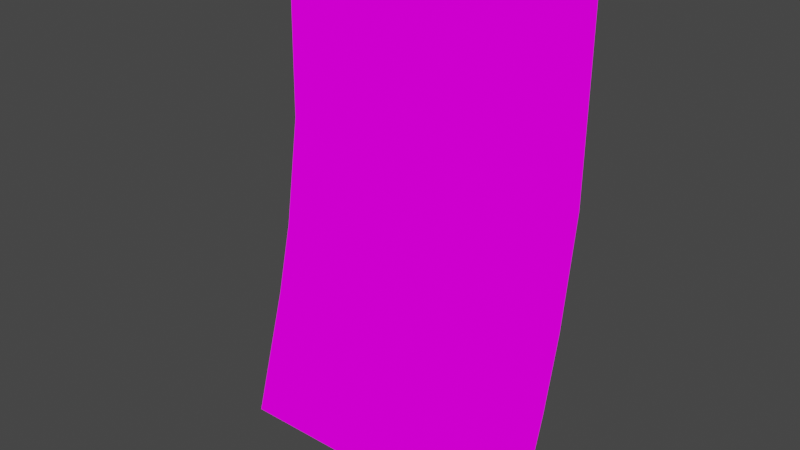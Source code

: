 # Source: wallFabric.blend  (saved by Blender 3.2.14; exported with 4.5.12 LTS)
import bpy
from mathutils import Matrix  # noqa: F401  (used for matrix-valued properties, if any)

bpy.ops.wm.read_factory_settings(use_empty=True)
scene = bpy.context.scene
scene.name = 'Scene'

# ---- collections
col_collection = bpy.data.collections.new('Collection'); scene.collection.children.link(col_collection)

# ---- images (referenced by path relative to the original .blend; pixels are not part of the script)
import os
ASSET_DIR = os.environ.get("B2B_ASSET_DIR", "")  # directory of the original .blend (textures are referenced by path, not embedded)
HERE = os.path.dirname(os.path.abspath(__file__))  # packed textures are extracted next to this script under _unpacked/

def load_image(name, relpath, width, height, colorspace="sRGB"):
    """Load a texture the original file referenced (path relative to the .blend, or extracted next to this script)."""
    p = next((c for c in (os.path.join(HERE, relpath), os.path.join(ASSET_DIR, relpath)) if relpath and os.path.exists(c)), "")
    if p:
        img = bpy.data.images.load(p, check_existing=True)
        img.name = name
    else:  # same state as the original file: an image datablock whose file is absent (Cycles renders it pink)
        img = bpy.data.images.new(name, width, height)
        img.source = "FILE"
        img.filepath = "//" + (relpath or name)
    img.colorspace_settings.name = colorspace
    return img
img_crateshousebarrac_png_002 = load_image('CratesHouseBarrac.png.002', 'CratesHouseBarrac.png', 1024, 1024, 'sRGB')

# ---- materials (node trees are filled in below, after node groups)
mat_crateshousebarrac_002 = bpy.data.materials.new('CratesHouseBarrac.002')
mat_crateshousebarrac_002.use_transparent_shadow = False

# ---- material node trees
mat_crateshousebarrac_002.use_nodes = True; mat_crateshousebarrac_002.node_tree.nodes.clear()
_N = mat_crateshousebarrac_002.node_tree.nodes; _L = mat_crateshousebarrac_002.node_tree.links
n0 = _N.new('ShaderNodeOutputMaterial'); n0.name = 'Material Output'; n0.location = (400, 0)
n1 = _N.new('ShaderNodeLightPath'); n1.name = 'Light Path'; n1.location = (0, 250)
n2 = _N.new('ShaderNodeBsdfTransparent'); n2.name = 'Transparent BSDF'; n2.location = (-200, -100)
n3 = _N.new('ShaderNodeEmission'); n3.name = 'Emission'; n3.location = (-200, -200)
n4 = _N.new('ShaderNodeMixShader'); n4.name = 'Mix Shader'; n4.location = (200, 0)
n5 = _N.new('ShaderNodeMixShader'); n5.name = 'Mix Shader.001'; n5.location = (0, -100)
n6 = _N.new('ShaderNodeTexImage'); n6.name = 'Image Texture'; n6.location = (-500, 100)
n6.image = img_crateshousebarrac_png_002
n6.interpolation = 'Closest'
_L.new(n6.outputs[0], n3.inputs[0])
_L.new(n6.outputs[1], n5.inputs[0])
_L.new(n2.outputs[0], n5.inputs[1])
_L.new(n2.outputs[0], n4.inputs[1])
_L.new(n3.outputs[0], n5.inputs[2])
_L.new(n5.outputs[0], n4.inputs[2])
_L.new(n1.outputs[0], n4.inputs[0])
_L.new(n4.outputs[0], n0.inputs[0])
n0.is_active_output = True

# ---- world
world_world = bpy.data.worlds.new('World'); scene.world = world_world
world_world.use_nodes = True; world_world.node_tree.nodes.clear()
_N = world_world.node_tree.nodes; _L = world_world.node_tree.links
n0 = _N.new('ShaderNodeOutputWorld'); n0.name = 'World Output'; n0.location = (300, 300)
n1 = _N.new('ShaderNodeBackground'); n1.name = 'Background'; n1.location = (10, 300)
n1.inputs[0].default_value = (0.05088, 0.05088, 0.05088, 1.0)
_L.new(n1.outputs[0], n0.inputs[0])
n0.is_active_output = True
world_world.color = (0.05088, 0.05088, 0.05088)
world_world.use_sun_shadow = False
world_world.sun_shadow_jitter_overblur = 0.0

# ---- meshes
me_cube_002 = bpy.data.meshes.new('Cube.002')
me_cube_002.from_pydata([(-0.5, 0.004674, -0.1723), (-0.5, 0.06318, 0.8072), (8.941e-08, -0.1628, -0.7928), (0.5, -0.1628, -0.7928), (-0.5, -0.04823, -0.4005), (-0.5, -0.1628, -0.7928), (8.941e-08, 0.06318, 0.8072), (8.941e-08, 0.05543, 0.1685), (0.5, -0.04823, -0.4005), (8.941e-08, -0.04823, -0.4005), (0.5, 0.004674, -0.1723), (0.5, 0.06318, 0.8072), (8.941e-08, 0.004674, -0.1723), (0.5, 0.05543, 0.1685), (-0.5, 0.05543, 0.1685)], [], [(8, 9, 2, 3), (9, 4, 5, 2), (10, 12, 9, 8), (12, 0, 4, 9), (13, 7, 12, 10), (7, 14, 0, 12), (11, 6, 7, 13), (6, 1, 14, 7)])
_uv = me_cube_002.uv_layers.new(name='UVMap')
_uv.uv.foreach_set('vector', [0.4995, 0.04992, 0.4718, 0.04992, 0.4718, 7.813e-05, 0.4995, 7.811e-05, 0.4717, 0.04992, 0.4441, 0.04992, 0.4441, 7.814e-05, 0.4717, 7.813e-05, 0.4441, 0.05008, 0.4717, 0.05008, 0.4717, 0.09992, 0.4441, 0.09992, 0.4718, 0.05008, 0.4995, 0.05008, 0.4995, 0.09992, 0.4718, 0.09992, 0.4441, 0.1001, 0.4717, 0.1001, 0.4717, 0.1499, 0.4441, 0.1499, 0.4718, 0.1001, 0.4995, 0.1001, 0.4995, 0.1499, 0.4718, 0.1499, 0.4995, 0.1999, 0.4718, 0.1999, 0.4718, 0.1501, 0.4995, 0.1501, 0.4717, 0.1999, 0.4441, 0.1999, 0.4441, 0.1501, 0.4717, 0.1501])
me_cube_002.materials.append(mat_crateshousebarrac_002)
me_cube_002.use_remesh_fix_poles = True
me_cube_002.use_remesh_preserve_attributes = False
me_cube_002.use_mirror_vertex_groups = False
me_cube_002.update()

# ---- objects
ob_cube_002 = bpy.data.objects.new('Cube.002', me_cube_002)

# ---- transforms, parenting, visibility, modifiers, constraints
ob_cube_002.location = (0.01067, 0.1602, 0.6531)
ob_cube_002.lineart.crease_threshold = 0.0

# ---- collection membership
col_collection.objects.link(ob_cube_002)

# ---- scene / render settings (as saved in the file)
scene.frame_start = 1; scene.frame_end = 250; scene.frame_set(1)
scene.render.engine = 'BLENDER_EEVEE_NEXT'
scene.cycles.use_denoising = False
scene.cycles.samples = 128
scene.cycles.sampling_pattern = 'TABULATED_SOBOL'
scene.cycles.use_adaptive_sampling = False
scene.cycles.use_light_tree = False
scene.view_settings.view_transform = 'Filmic'
bpy.context.view_layer.update()

# ---- added for rendering (the .blend has no active camera): camera
cam_auto = bpy.data.cameras.new('AutoCamera')
cam_auto.lens = 50.0
cam_auto.sensor_width = 36.0
cam_auto.clip_end = 1000.0
ob_auto_camera = bpy.data.objects.new('AutoCamera', cam_auto)
scene.collection.objects.link(ob_auto_camera)
ob_auto_camera.location = (1.76886, -1.99942, 2.06686)
ob_auto_camera.rotation_euler = (1.09748, -7.21219e-08, 0.694738)
scene.camera = ob_auto_camera
bpy.context.view_layer.update()
